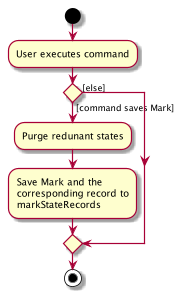

The diagram above was rendered by PlantUML. Its source (embedded in the PNG):
@startuml
start
:User executes command;


if () then ([command saves Mark])
    :Purge redunant states;
    :Save Mark and the
    corresponding record to
    markStateRecords;
else ([else])
endif
stop
@enduml